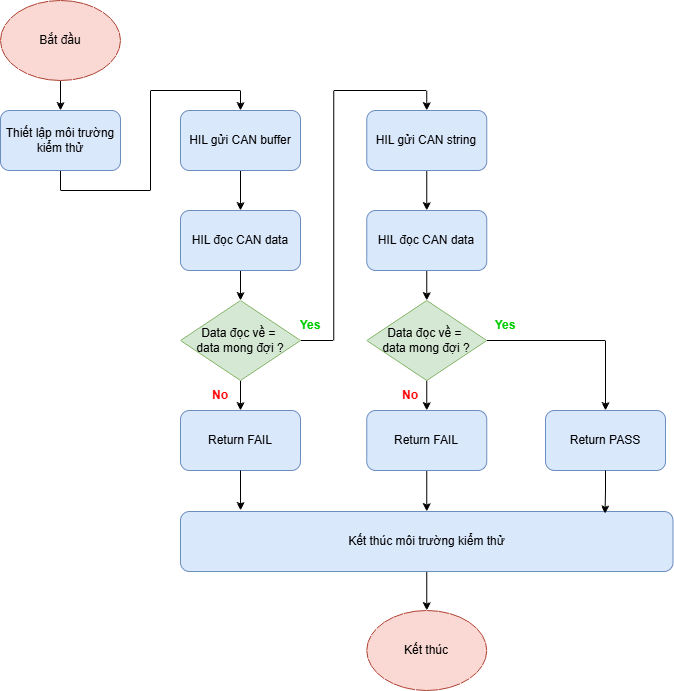

The diagram above was exported from draw.io. Its source (the exported page's mxGraphModel, read from the mxfile embedded in the PNG):
<mxGraphModel dx="1828" dy="1063" grid="1" gridSize="10" guides="1" tooltips="1" connect="1" arrows="1" fold="1" page="1" pageScale="1" pageWidth="827" pageHeight="1169" math="0" shadow="0">
  <root>
    <mxCell id="0" />
    <mxCell id="1" parent="0" />
    <mxCell id="4eH-VV6tVoMx-Iqb3sRp-1" edge="1" parent="1" source="4eH-VV6tVoMx-Iqb3sRp-2" style="edgeStyle=orthogonalEdgeStyle;rounded=0;orthogonalLoop=1;jettySize=auto;html=1;exitX=0.5;exitY=1;exitDx=0;exitDy=0;entryX=0.5;entryY=0;entryDx=0;entryDy=0;" target="4eH-VV6tVoMx-Iqb3sRp-5">
      <mxGeometry relative="1" as="geometry" />
    </mxCell>
    <mxCell id="4eH-VV6tVoMx-Iqb3sRp-2" parent="1" style="ellipse;whiteSpace=wrap;html=1;fillColor=#fad9d5;strokeColor=#ae4132;" value="Bắt đầu" vertex="1">
      <mxGeometry height="80" width="120" x="160" y="420" as="geometry" />
    </mxCell>
    <mxCell id="4eH-VV6tVoMx-Iqb3sRp-3" parent="1" style="ellipse;whiteSpace=wrap;html=1;fillColor=#fad9d5;strokeColor=#ae4132;" value="Kết thúc" vertex="1">
      <mxGeometry height="80" width="120" x="526.25" y="1030" as="geometry" />
    </mxCell>
    <mxCell id="4eH-VV6tVoMx-Iqb3sRp-4" edge="1" parent="1" source="4eH-VV6tVoMx-Iqb3sRp-5" style="edgeStyle=orthogonalEdgeStyle;rounded=0;orthogonalLoop=1;jettySize=auto;html=1;exitX=0.5;exitY=1;exitDx=0;exitDy=0;entryX=0.5;entryY=0;entryDx=0;entryDy=0;" target="4eH-VV6tVoMx-Iqb3sRp-7">
      <mxGeometry relative="1" as="geometry" />
    </mxCell>
    <mxCell id="4eH-VV6tVoMx-Iqb3sRp-5" parent="1" style="rounded=1;whiteSpace=wrap;html=1;fontStyle=0;fillColor=#dae8fc;strokeColor=#6c8ebf;" value="&lt;span style=&quot;&quot;&gt;Thiết lập môi trường kiểm thử&lt;/span&gt;" vertex="1">
      <mxGeometry height="60" width="120" x="160" y="530" as="geometry" />
    </mxCell>
    <mxCell id="4eH-VV6tVoMx-Iqb3sRp-6" edge="1" parent="1" source="4eH-VV6tVoMx-Iqb3sRp-7" style="edgeStyle=orthogonalEdgeStyle;rounded=0;orthogonalLoop=1;jettySize=auto;html=1;exitX=0.5;exitY=1;exitDx=0;exitDy=0;entryX=0.5;entryY=0;entryDx=0;entryDy=0;" target="4eH-VV6tVoMx-Iqb3sRp-9">
      <mxGeometry relative="1" as="geometry" />
    </mxCell>
    <mxCell id="4eH-VV6tVoMx-Iqb3sRp-7" parent="1" style="rounded=1;whiteSpace=wrap;html=1;fontStyle=0;fillColor=#dae8fc;strokeColor=#6c8ebf;" value="HIL gửi CAN buffer" vertex="1">
      <mxGeometry height="60" width="120" x="340" y="530" as="geometry" />
    </mxCell>
    <mxCell id="4eH-VV6tVoMx-Iqb3sRp-8" edge="1" parent="1" source="4eH-VV6tVoMx-Iqb3sRp-9" style="edgeStyle=orthogonalEdgeStyle;rounded=0;orthogonalLoop=1;jettySize=auto;html=1;exitX=0.5;exitY=1;exitDx=0;exitDy=0;entryX=0.5;entryY=0;entryDx=0;entryDy=0;" target="4eH-VV6tVoMx-Iqb3sRp-12">
      <mxGeometry relative="1" as="geometry" />
    </mxCell>
    <mxCell id="4eH-VV6tVoMx-Iqb3sRp-9" parent="1" style="rounded=1;whiteSpace=wrap;html=1;fontStyle=0;fillColor=#dae8fc;strokeColor=#6c8ebf;" value="HIL đọc CAN data" vertex="1">
      <mxGeometry height="60" width="120" x="340" y="630" as="geometry" />
    </mxCell>
    <mxCell id="4eH-VV6tVoMx-Iqb3sRp-10" edge="1" parent="1" source="4eH-VV6tVoMx-Iqb3sRp-12" style="edgeStyle=orthogonalEdgeStyle;rounded=0;orthogonalLoop=1;jettySize=auto;html=1;exitX=0.5;exitY=1;exitDx=0;exitDy=0;entryX=0.5;entryY=0;entryDx=0;entryDy=0;" target="4eH-VV6tVoMx-Iqb3sRp-22">
      <mxGeometry relative="1" as="geometry" />
    </mxCell>
    <mxCell id="4eH-VV6tVoMx-Iqb3sRp-11" edge="1" parent="1" source="4eH-VV6tVoMx-Iqb3sRp-12" style="edgeStyle=orthogonalEdgeStyle;rounded=0;orthogonalLoop=1;jettySize=auto;html=1;exitX=1;exitY=0.5;exitDx=0;exitDy=0;entryX=0.5;entryY=0;entryDx=0;entryDy=0;" target="4eH-VV6tVoMx-Iqb3sRp-14">
      <mxGeometry relative="1" as="geometry" />
    </mxCell>
    <mxCell id="4eH-VV6tVoMx-Iqb3sRp-12" parent="1" style="rhombus;whiteSpace=wrap;html=1;fillColor=#d5e8d4;strokeColor=#82b366;" value="Data đọc về =&amp;nbsp;&lt;div&gt;data mong đợi ?&lt;/div&gt;" vertex="1">
      <mxGeometry height="80" width="120" x="340" y="720" as="geometry" />
    </mxCell>
    <mxCell id="4eH-VV6tVoMx-Iqb3sRp-13" edge="1" parent="1" source="4eH-VV6tVoMx-Iqb3sRp-14" style="edgeStyle=orthogonalEdgeStyle;rounded=0;orthogonalLoop=1;jettySize=auto;html=1;exitX=0.5;exitY=1;exitDx=0;exitDy=0;entryX=0.5;entryY=0;entryDx=0;entryDy=0;" target="4eH-VV6tVoMx-Iqb3sRp-16">
      <mxGeometry relative="1" as="geometry" />
    </mxCell>
    <mxCell id="4eH-VV6tVoMx-Iqb3sRp-14" parent="1" style="rounded=1;whiteSpace=wrap;html=1;fontStyle=0;fillColor=#dae8fc;strokeColor=#6c8ebf;" value="HIL gửi CAN string" vertex="1">
      <mxGeometry height="60" width="120" x="526.25" y="530" as="geometry" />
    </mxCell>
    <mxCell id="4eH-VV6tVoMx-Iqb3sRp-15" edge="1" parent="1" source="4eH-VV6tVoMx-Iqb3sRp-16" style="edgeStyle=orthogonalEdgeStyle;rounded=0;orthogonalLoop=1;jettySize=auto;html=1;exitX=0.5;exitY=1;exitDx=0;exitDy=0;entryX=0.5;entryY=0;entryDx=0;entryDy=0;" target="4eH-VV6tVoMx-Iqb3sRp-19">
      <mxGeometry relative="1" as="geometry" />
    </mxCell>
    <mxCell id="4eH-VV6tVoMx-Iqb3sRp-16" parent="1" style="rounded=1;whiteSpace=wrap;html=1;fontStyle=0;fillColor=#dae8fc;strokeColor=#6c8ebf;" value="HIL đọc CAN data" vertex="1">
      <mxGeometry height="60" width="120" x="526.25" y="630" as="geometry" />
    </mxCell>
    <mxCell id="4eH-VV6tVoMx-Iqb3sRp-17" edge="1" parent="1" source="4eH-VV6tVoMx-Iqb3sRp-19" style="edgeStyle=orthogonalEdgeStyle;rounded=0;orthogonalLoop=1;jettySize=auto;html=1;exitX=0.5;exitY=1;exitDx=0;exitDy=0;entryX=0.5;entryY=0;entryDx=0;entryDy=0;" target="4eH-VV6tVoMx-Iqb3sRp-24">
      <mxGeometry relative="1" as="geometry" />
    </mxCell>
    <mxCell id="4eH-VV6tVoMx-Iqb3sRp-18" edge="1" parent="1" source="4eH-VV6tVoMx-Iqb3sRp-19" style="edgeStyle=orthogonalEdgeStyle;rounded=0;orthogonalLoop=1;jettySize=auto;html=1;exitX=1;exitY=0.5;exitDx=0;exitDy=0;" target="4eH-VV6tVoMx-Iqb3sRp-25">
      <mxGeometry relative="1" as="geometry" />
    </mxCell>
    <mxCell id="4eH-VV6tVoMx-Iqb3sRp-19" parent="1" style="rhombus;whiteSpace=wrap;html=1;fillColor=#d5e8d4;strokeColor=#82b366;" value="Data đọc về =&amp;nbsp;&lt;div&gt;data mong đợi ?&lt;/div&gt;" vertex="1">
      <mxGeometry height="80" width="120" x="526.25" y="720" as="geometry" />
    </mxCell>
    <mxCell id="4eH-VV6tVoMx-Iqb3sRp-20" edge="1" parent="1" source="4eH-VV6tVoMx-Iqb3sRp-21" style="edgeStyle=orthogonalEdgeStyle;rounded=0;orthogonalLoop=1;jettySize=auto;html=1;exitX=0.5;exitY=1;exitDx=0;exitDy=0;entryX=0.5;entryY=0;entryDx=0;entryDy=0;" target="4eH-VV6tVoMx-Iqb3sRp-3">
      <mxGeometry relative="1" as="geometry" />
    </mxCell>
    <mxCell id="4eH-VV6tVoMx-Iqb3sRp-21" parent="1" style="rounded=1;whiteSpace=wrap;html=1;fillColor=#dae8fc;strokeColor=#6c8ebf;" value="Kết thúc môi trường kiểm thử" vertex="1">
      <mxGeometry height="60" width="492.5" x="340" y="931" as="geometry" />
    </mxCell>
    <mxCell id="4eH-VV6tVoMx-Iqb3sRp-22" parent="1" style="rounded=1;whiteSpace=wrap;html=1;fillColor=#dae8fc;strokeColor=#6c8ebf;" value="Return FAIL" vertex="1">
      <mxGeometry height="60" width="120" x="340" y="830" as="geometry" />
    </mxCell>
    <mxCell id="4eH-VV6tVoMx-Iqb3sRp-23" edge="1" parent="1" source="4eH-VV6tVoMx-Iqb3sRp-24" style="edgeStyle=orthogonalEdgeStyle;rounded=0;orthogonalLoop=1;jettySize=auto;html=1;exitX=0.5;exitY=1;exitDx=0;exitDy=0;entryX=0.5;entryY=0;entryDx=0;entryDy=0;" target="4eH-VV6tVoMx-Iqb3sRp-21">
      <mxGeometry relative="1" as="geometry" />
    </mxCell>
    <mxCell id="4eH-VV6tVoMx-Iqb3sRp-24" parent="1" style="rounded=1;whiteSpace=wrap;html=1;fillColor=#dae8fc;strokeColor=#6c8ebf;" value="Return FAIL" vertex="1">
      <mxGeometry height="60" width="120" x="526.25" y="830" as="geometry" />
    </mxCell>
    <mxCell id="4eH-VV6tVoMx-Iqb3sRp-25" parent="1" style="rounded=1;whiteSpace=wrap;html=1;fillColor=#dae8fc;strokeColor=#6c8ebf;" value="Return PASS" vertex="1">
      <mxGeometry height="60" width="120" x="705" y="830" as="geometry" />
    </mxCell>
    <mxCell id="4eH-VV6tVoMx-Iqb3sRp-26" edge="1" parent="1" source="4eH-VV6tVoMx-Iqb3sRp-22" style="edgeStyle=orthogonalEdgeStyle;rounded=0;orthogonalLoop=1;jettySize=auto;html=1;exitX=0.5;exitY=1;exitDx=0;exitDy=0;entryX=0.122;entryY=-0.017;entryDx=0;entryDy=0;entryPerimeter=0;" target="4eH-VV6tVoMx-Iqb3sRp-21">
      <mxGeometry relative="1" as="geometry" />
    </mxCell>
    <mxCell id="4eH-VV6tVoMx-Iqb3sRp-27" edge="1" parent="1" source="4eH-VV6tVoMx-Iqb3sRp-25" style="edgeStyle=orthogonalEdgeStyle;rounded=0;orthogonalLoop=1;jettySize=auto;html=1;exitX=0.5;exitY=1;exitDx=0;exitDy=0;entryX=0.862;entryY=0.039;entryDx=0;entryDy=0;entryPerimeter=0;" target="4eH-VV6tVoMx-Iqb3sRp-21">
      <mxGeometry relative="1" as="geometry" />
    </mxCell>
    <mxCell id="4eH-VV6tVoMx-Iqb3sRp-28" parent="1" style="text;html=1;whiteSpace=wrap;strokeColor=none;fillColor=none;align=center;verticalAlign=middle;rounded=0;fontStyle=1;fontColor=#00CC00;" value="Yes" vertex="1">
      <mxGeometry height="30" width="60" x="440" y="730" as="geometry" />
    </mxCell>
    <mxCell id="4eH-VV6tVoMx-Iqb3sRp-29" parent="1" style="text;html=1;whiteSpace=wrap;strokeColor=none;fillColor=none;align=center;verticalAlign=middle;rounded=0;fontStyle=1;fontColor=#00CC00;" value="Yes" vertex="1">
      <mxGeometry height="30" width="60" x="635" y="730" as="geometry" />
    </mxCell>
    <mxCell id="4eH-VV6tVoMx-Iqb3sRp-30" parent="1" style="text;html=1;whiteSpace=wrap;strokeColor=none;fillColor=none;align=center;verticalAlign=middle;rounded=0;fontStyle=1" value="&lt;font style=&quot;color: rgb(255, 0, 0);&quot;&gt;No&lt;/font&gt;" vertex="1">
      <mxGeometry height="30" width="60" x="350" y="800" as="geometry" />
    </mxCell>
    <mxCell id="4eH-VV6tVoMx-Iqb3sRp-31" parent="1" style="text;html=1;whiteSpace=wrap;strokeColor=none;fillColor=none;align=center;verticalAlign=middle;rounded=0;fontStyle=1" value="&lt;font style=&quot;color: rgb(255, 0, 0);&quot;&gt;No&lt;/font&gt;" vertex="1">
      <mxGeometry height="30" width="60" x="540" y="800" as="geometry" />
    </mxCell>
  </root>
</mxGraphModel>